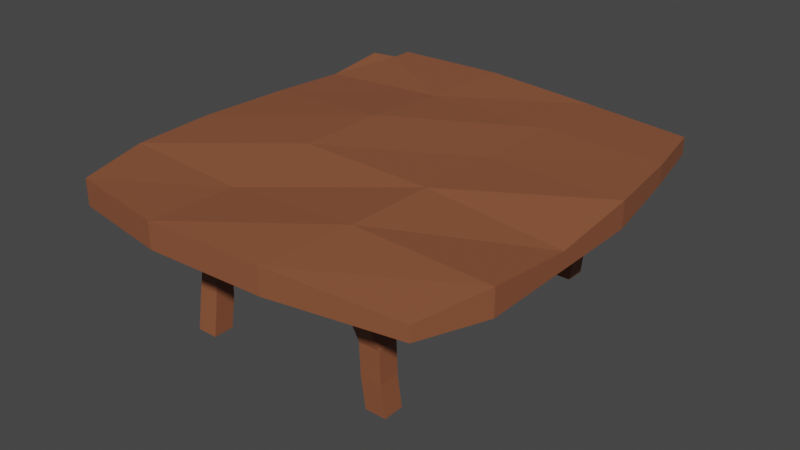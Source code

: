 # Source: Table02.blend  (saved by Blender 2.82.7; exported with 4.5.12 LTS)
import bpy
from mathutils import Matrix  # noqa: F401  (used for matrix-valued properties, if any)

bpy.ops.wm.read_factory_settings(use_empty=True)
scene = bpy.context.scene
scene.name = 'Scene'

# ---- collections
col_collection = bpy.data.collections.new('Collection'); scene.collection.children.link(col_collection)

# ---- materials (node trees are filled in below, after node groups)
mat_table02_mat = bpy.data.materials.new('Table02_mat')
mat_table02_mat.use_transparent_shadow = False

# ---- material node trees
mat_table02_mat.use_nodes = True; mat_table02_mat.node_tree.nodes.clear()
_N = mat_table02_mat.node_tree.nodes; _L = mat_table02_mat.node_tree.links
n0 = _N.new('ShaderNodeOutputMaterial'); n0.name = 'Material Output'; n0.location = (300, 300)
n1 = _N.new('ShaderNodeBsdfPrincipled'); n1.name = 'Principled BSDF'; n1.location = (10, 300)
n1.distribution = 'GGX'
n1.subsurface_method = 'BURLEY'
n1.inputs[0].default_value = (0.2668, 0.09014, 0.04119, 1.0)
n1.inputs[3].default_value = 1.45
n1.inputs[27].default_value = (0.0, 0.0, 0.0, 1.0)
n1.inputs[28].default_value = 1.0
_L.new(n1.outputs[0], n0.inputs[0])
n0.is_active_output = True

# ---- world
world_world = bpy.data.worlds.new('World'); scene.world = world_world
world_world.use_nodes = True; world_world.node_tree.nodes.clear()
_N = world_world.node_tree.nodes; _L = world_world.node_tree.links
n0 = _N.new('ShaderNodeOutputWorld'); n0.name = 'World Output'; n0.location = (300, 300)
n1 = _N.new('ShaderNodeBackground'); n1.name = 'Background'; n1.location = (10, 300)
n1.inputs[0].default_value = (0.05088, 0.05088, 0.05088, 1.0)
_L.new(n1.outputs[0], n0.inputs[0])
n0.is_active_output = True
world_world.color = (0.05088, 0.05088, 0.05088)
world_world.use_sun_shadow = False
world_world.sun_shadow_jitter_overblur = 0.0

# ---- meshes
me_cube_002 = bpy.data.meshes.new('Cube.002')
me_cube_002.from_pydata([(-1.298, -1.59, 0.9394), (-1.298, -1.59, 1.139), (1.381, -1.565, 0.9836), (1.381, -1.565, 1.095), (1.314, 1.578, 0.9714), (1.314, 1.578, 1.107), (-1.534, 0.949, 0.9609), (-1.453, 0.3436, 0.9394), (-1.534, -0.3436, 0.9394), (-1.458, -1.148, 0.9394), (-1.492, -0.9973, 1.139), (-1.534, -0.3436, 1.139), (-1.534, 0.4096, 1.118), (-1.534, 1.031, 1.083), (1.534, -1.031, 0.9394), (1.534, -0.3436, 0.9394), (1.534, 0.3436, 0.9394), (1.443, 1.001, 0.9841), (1.443, 1.001, 1.132), (1.534, 0.3436, 1.139), (1.534, -0.3436, 1.068), (1.534, -1.031, 1.139), (0.5112, 1.718, 0.9394), (-0.5026, 1.699, 0.9857), (-0.4468, 1.749, 1.143), (0.4578, 1.707, 1.107), (-0.5112, -1.718, 0.9394), (0.3928, -1.682, 0.9394), (0.3928, -1.682, 1.139), (-0.5112, -1.718, 1.139), (-0.5112, 1.031, 1.139), (0.5112, 1.031, 1.139), (-0.5112, 0.3436, 1.188), (0.5112, 0.3436, 1.139), (-0.5112, -0.3436, 1.188), (0.5112, -0.3436, 1.167), (-0.5112, -1.031, 1.109), (0.5112, -1.031, 1.175), (0.5112, 1.031, 0.9394), (-0.5112, 1.031, 0.9394), (0.5112, 0.3436, 0.9394), (-0.5112, 0.3436, 0.9394), (0.5112, -0.3436, 0.9394), (-0.5112, -0.3436, 0.9394), (0.5112, -1.031, 0.9394), (-0.5112, -1.031, 0.9394), (-1.534, 1.518, 1.139), (-1.534, 1.404, 0.9394), (-1.334, 1.555, 1.139), (-1.311, 1.718, 0.9394), (-1.333, 1.718, 1.139), (-1.423, 1.561, 0.9394), (0.688, -1.141, 0.0), (0.6378, -1.185, 1.0), (0.688, -0.983, 0.0), (0.6378, -1.027, 1.0), (0.8464, -1.141, 0.0), (0.7962, -1.185, 1.0), (0.8464, -0.983, 0.0), (0.7962, -1.027, 1.0), (0.6713, -1.161, 0.25), (0.6708, -1.171, 0.5), (0.6255, -1.237, 0.75), (0.6255, -1.095, 0.75), (0.6708, -1.012, 0.5), (0.6713, -1.002, 0.25), (0.7669, -1.095, 0.75), (0.8292, -1.012, 0.5), (0.8297, -1.002, 0.25), (0.7669, -1.237, 0.75), (0.8292, -1.171, 0.5), (0.8297, -1.161, 0.25), (-0.6378, -1.185, 0.0), (-0.6378, -1.185, 1.0), (-0.6378, -1.027, 0.0), (-0.6378, -1.027, 1.0), (-0.7962, -1.185, 0.0), (-0.7962, -1.185, 1.0), (-0.7962, -1.027, 0.0), (-0.7962, -1.027, 1.0), (-0.6244, -1.161, 0.25), (-0.6159, -1.144, 0.5), (-0.6474, -1.133, 0.75), (-0.6474, -0.9935, 0.75), (-0.6159, -1.003, 0.5), (-0.6244, -1.002, 0.25), (-0.7867, -0.9935, 0.75), (-0.7567, -1.003, 0.5), (-0.7829, -1.002, 0.25), (-0.7867, -1.133, 0.75), (-0.7567, -1.144, 0.5), (-0.7829, -1.161, 0.25), (0.6378, 1.185, 0.0), (0.6378, 1.185, 1.0), (0.6378, 1.027, 0.0), (0.6378, 1.027, 1.0), (0.7962, 1.185, 0.0), (0.7962, 1.185, 1.0), (0.7962, 1.027, 0.0), (0.7962, 1.027, 1.0), (0.6505, 1.208, 0.25), (0.6596, 1.228, 0.5), (0.7012, 1.196, 0.75), (0.7012, 1.037, 0.75), (0.6596, 1.07, 0.5), (0.6505, 1.05, 0.25), (0.8596, 1.037, 0.75), (0.818, 1.07, 0.5), (0.8089, 1.05, 0.25), (0.8596, 1.196, 0.75), (0.818, 1.228, 0.5), (0.8089, 1.208, 0.25), (-0.6378, 1.185, 0.0), (-0.6378, 1.185, 1.0), (-0.6378, 1.027, 0.0), (-0.6378, 1.027, 1.0), (-0.7962, 1.185, 0.0), (-0.7962, 1.185, 1.0), (-0.7962, 1.027, 0.0), (-0.7962, 1.027, 1.0), (-0.6308, 1.12, 0.25), (-0.5969, 1.183, 0.5), (-0.6059, 1.172, 0.75), (-0.6059, 1.013, 0.75), (-0.5969, 1.025, 0.5), (-0.6308, 0.9614, 0.25), (-0.7643, 1.013, 0.75), (-0.7553, 1.025, 0.5), (-0.7892, 0.9614, 0.25), (-0.7643, 1.172, 0.75), (-0.7553, 1.183, 0.5), (-0.7892, 1.12, 0.25)], [], [(6, 13, 46, 47), (22, 25, 5, 4), (14, 21, 3, 2), (26, 29, 1, 0), (44, 14, 2, 27), (36, 10, 1, 29), (24, 50, 48, 46, 13, 30), (30, 13, 12, 32), (32, 12, 11, 34), (34, 11, 10, 36), (22, 4, 17, 38), (38, 17, 16, 40), (40, 16, 15, 42), (42, 15, 14, 44), (4, 5, 18, 17), (17, 18, 19, 16), (16, 19, 20, 15), (15, 20, 21, 14), (0, 1, 10, 9), (9, 10, 11, 8), (8, 11, 12, 7), (7, 12, 13, 6), (8, 43, 45, 9), (43, 42, 44, 45), (7, 41, 43, 8), (41, 40, 42, 43), (6, 39, 41, 7), (39, 38, 40, 41), (23, 22, 38, 39), (20, 35, 37, 21), (35, 34, 36, 37), (19, 33, 35, 20), (33, 32, 34, 35), (18, 31, 33, 19), (31, 30, 32, 33), (5, 25, 31, 18), (25, 24, 30, 31), (21, 37, 28, 3), (37, 36, 29, 28), (9, 45, 26, 0), (45, 44, 27, 26), (2, 3, 28, 27), (27, 28, 29, 26), (23, 24, 25, 22), (49, 50, 24, 23), (47, 51, 49, 23, 39, 6), (46, 48, 51, 47), (48, 50, 49, 51), (62, 53, 55, 63), (63, 55, 59, 66), (66, 59, 57, 69), (69, 57, 53, 62), (54, 58, 56, 52), (59, 55, 53, 57), (56, 71, 60, 52), (71, 70, 61, 60), (70, 69, 62, 61), (58, 68, 71, 56), (68, 67, 70, 71), (67, 66, 69, 70), (54, 65, 68, 58), (65, 64, 67, 68), (64, 63, 66, 67), (52, 60, 65, 54), (60, 61, 64, 65), (61, 62, 63, 64), (82, 83, 75, 73), (83, 86, 79, 75), (86, 89, 77, 79), (89, 82, 73, 77), (74, 72, 76, 78), (79, 77, 73, 75), (76, 72, 80, 91), (91, 80, 81, 90), (90, 81, 82, 89), (78, 76, 91, 88), (88, 91, 90, 87), (87, 90, 89, 86), (74, 78, 88, 85), (85, 88, 87, 84), (84, 87, 86, 83), (72, 74, 85, 80), (80, 85, 84, 81), (81, 84, 83, 82), (102, 103, 95, 93), (103, 106, 99, 95), (106, 109, 97, 99), (109, 102, 93, 97), (94, 92, 96, 98), (99, 97, 93, 95), (96, 92, 100, 111), (111, 100, 101, 110), (110, 101, 102, 109), (98, 96, 111, 108), (108, 111, 110, 107), (107, 110, 109, 106), (94, 98, 108, 105), (105, 108, 107, 104), (104, 107, 106, 103), (92, 94, 105, 100), (100, 105, 104, 101), (101, 104, 103, 102), (122, 113, 115, 123), (123, 115, 119, 126), (126, 119, 117, 129), (129, 117, 113, 122), (114, 118, 116, 112), (119, 115, 113, 117), (116, 131, 120, 112), (131, 130, 121, 120), (130, 129, 122, 121), (118, 128, 131, 116), (128, 127, 130, 131), (127, 126, 129, 130), (114, 125, 128, 118), (125, 124, 127, 128), (124, 123, 126, 127), (112, 120, 125, 114), (120, 121, 124, 125), (121, 122, 123, 124)])
_uv = me_cube_002.uv_layers.new(name='UVMap')
_uv.uv.foreach_set('vector', [0.375, 0.2, 0.625, 0.2, 0.625, 0.2354, 0.375, 0.2271, 0.375, 0.4167, 0.625, 0.4167, 0.625, 0.5, 0.375, 0.5, 0.375, 0.7, 0.625, 0.7, 0.625, 0.75, 0.375, 0.75, 0.375, 0.9167, 0.625, 0.9167, 0.625, 1.0, 0.375, 1.0, 0.2917, 0.7, 0.375, 0.7, 0.375, 0.75, 0.2917, 0.75, 0.7917, 0.7, 0.875, 0.7, 0.875, 0.75, 0.7917, 0.75, 0.7917, 0.5, 0.8586, 0.5, 0.8588, 0.5119, 0.875, 0.5146, 0.875, 0.55, 0.7917, 0.55, 0.7917, 0.55, 0.875, 0.55, 0.875, 0.6, 0.7917, 0.6, 0.7917, 0.6, 0.875, 0.6, 0.875, 0.65, 0.7917, 0.65, 0.7917, 0.65, 0.875, 0.65, 0.875, 0.7, 0.7917, 0.7, 0.2917, 0.5, 0.375, 0.5, 0.375, 0.55, 0.2917, 0.55, 0.2917, 0.55, 0.375, 0.55, 0.375, 0.6, 0.2917, 0.6, 0.2917, 0.6, 0.375, 0.6, 0.375, 0.65, 0.2917, 0.65, 0.2917, 0.65, 0.375, 0.65, 0.375, 0.7, 0.2917, 0.7, 0.375, 0.5, 0.625, 0.5, 0.625, 0.55, 0.375, 0.55, 0.375, 0.55, 0.625, 0.55, 0.625, 0.6, 0.375, 0.6, 0.375, 0.6, 0.625, 0.6, 0.625, 0.65, 0.375, 0.65, 0.375, 0.65, 0.625, 0.65, 0.625, 0.7, 0.375, 0.7, 0.375, 0.0, 0.625, 0.0, 0.625, 0.05, 0.375, 0.05, 0.375, 0.05, 0.625, 0.05, 0.625, 0.1, 0.375, 0.1, 0.375, 0.1, 0.625, 0.1, 0.625, 0.15, 0.375, 0.15, 0.375, 0.15, 0.625, 0.15, 0.625, 0.2, 0.375, 0.2, 0.125, 0.65, 0.2083, 0.65, 0.2083, 0.7, 0.125, 0.7, 0.2083, 0.65, 0.2917, 0.65, 0.2917, 0.7, 0.2083, 0.7, 0.125, 0.6, 0.2083, 0.6, 0.2083, 0.65, 0.125, 0.65, 0.2083, 0.6, 0.2917, 0.6, 0.2917, 0.65, 0.2083, 0.65, 0.125, 0.55, 0.2083, 0.55, 0.2083, 0.6, 0.125, 0.6, 0.2083, 0.55, 0.2917, 0.55, 0.2917, 0.6, 0.2083, 0.6, 0.2083, 0.5, 0.2917, 0.5, 0.2917, 0.55, 0.2083, 0.55, 0.625, 0.65, 0.7083, 0.65, 0.7083, 0.7, 0.625, 0.7, 0.7083, 0.65, 0.7917, 0.65, 0.7917, 0.7, 0.7083, 0.7, 0.625, 0.6, 0.7083, 0.6, 0.7083, 0.65, 0.625, 0.65, 0.7083, 0.6, 0.7917, 0.6, 0.7917, 0.65, 0.7083, 0.65, 0.625, 0.55, 0.7083, 0.55, 0.7083, 0.6, 0.625, 0.6, 0.7083, 0.55, 0.7917, 0.55, 0.7917, 0.6, 0.7083, 0.6, 0.625, 0.5, 0.7083, 0.5, 0.7083, 0.55, 0.625, 0.55, 0.7083, 0.5, 0.7917, 0.5, 0.7917, 0.55, 0.7083, 0.55, 0.625, 0.7, 0.7083, 0.7, 0.7083, 0.75, 0.625, 0.75, 0.7083, 0.7, 0.7917, 0.7, 0.7917, 0.75, 0.7083, 0.75, 0.125, 0.7, 0.2083, 0.7, 0.2083, 0.75, 0.125, 0.75, 0.2083, 0.7, 0.2917, 0.7, 0.2917, 0.75, 0.2083, 0.75, 0.375, 0.75, 0.625, 0.75, 0.625, 0.8333, 0.375, 0.8333, 0.375, 0.8333, 0.625, 0.8333, 0.625, 0.9167, 0.375, 0.9167, 0.375, 0.3333, 0.625, 0.3333, 0.625, 0.4167, 0.375, 0.4167, 0.375, 0.2681, 0.625, 0.2664, 0.625, 0.3333, 0.375, 0.3333, 0.125, 0.5229, 0.1341, 0.5114, 0.1431, 0.5, 0.2083, 0.5, 0.2083, 0.55, 0.125, 0.55, 0.625, 0.2354, 0.8588, 0.5119, 0.1341, 0.5114, 0.375, 0.2271, 0.8588, 0.5119, 0.625, 0.2664, 0.1431, 0.5, 0.1341, 0.5114, 0.5625, 0.0, 0.625, 0.0, 0.625, 0.25, 0.5625, 0.25, 0.5625, 0.25, 0.625, 0.25, 0.625, 0.5, 0.5625, 0.5, 0.5625, 0.5, 0.625, 0.5, 0.625, 0.75, 0.5625, 0.75, 0.5625, 0.75, 0.625, 0.75, 0.625, 1.0, 0.5625, 1.0, 0.125, 0.5, 0.375, 0.5, 0.375, 0.75, 0.125, 0.75, 0.625, 0.5, 0.875, 0.5, 0.875, 0.75, 0.625, 0.75, 0.375, 0.75, 0.4375, 0.75, 0.4375, 1.0, 0.375, 1.0, 0.4375, 0.75, 0.5, 0.75, 0.5, 1.0, 0.4375, 1.0, 0.5, 0.75, 0.5625, 0.75, 0.5625, 1.0, 0.5, 1.0, 0.375, 0.5, 0.4375, 0.5, 0.4375, 0.75, 0.375, 0.75, 0.4375, 0.5, 0.5, 0.5, 0.5, 0.75, 0.4375, 0.75, 0.5, 0.5, 0.5625, 0.5, 0.5625, 0.75, 0.5, 0.75, 0.375, 0.25, 0.4375, 0.25, 0.4375, 0.5, 0.375, 0.5, 0.4375, 0.25, 0.5, 0.25, 0.5, 0.5, 0.4375, 0.5, 0.5, 0.25, 0.5625, 0.25, 0.5625, 0.5, 0.5, 0.5, 0.375, 0.0, 0.4375, 0.0, 0.4375, 0.25, 0.375, 0.25, 0.4375, 0.0, 0.5, 0.0, 0.5, 0.25, 0.4375, 0.25, 0.5, 0.0, 0.5625, 0.0, 0.5625, 0.25, 0.5, 0.25, 0.5625, 0.0, 0.5625, 0.25, 0.625, 0.25, 0.625, 0.0, 0.5625, 0.25, 0.5625, 0.5, 0.625, 0.5, 0.625, 0.25, 0.5625, 0.5, 0.5625, 0.75, 0.625, 0.75, 0.625, 0.5, 0.5625, 0.75, 0.5625, 1.0, 0.625, 1.0, 0.625, 0.75, 0.125, 0.5, 0.125, 0.75, 0.375, 0.75, 0.375, 0.5, 0.625, 0.5, 0.625, 0.75, 0.875, 0.75, 0.875, 0.5, 0.375, 0.75, 0.375, 1.0, 0.4375, 1.0, 0.4375, 0.75, 0.4375, 0.75, 0.4375, 1.0, 0.5, 1.0, 0.5, 0.75, 0.5, 0.75, 0.5, 1.0, 0.5625, 1.0, 0.5625, 0.75, 0.375, 0.5, 0.375, 0.75, 0.4375, 0.75, 0.4375, 0.5, 0.4375, 0.5, 0.4375, 0.75, 0.5, 0.75, 0.5, 0.5, 0.5, 0.5, 0.5, 0.75, 0.5625, 0.75, 0.5625, 0.5, 0.375, 0.25, 0.375, 0.5, 0.4375, 0.5, 0.4375, 0.25, 0.4375, 0.25, 0.4375, 0.5, 0.5, 0.5, 0.5, 0.25, 0.5, 0.25, 0.5, 0.5, 0.5625, 0.5, 0.5625, 0.25, 0.375, 0.0, 0.375, 0.25, 0.4375, 0.25, 0.4375, 0.0, 0.4375, 0.0, 0.4375, 0.25, 0.5, 0.25, 0.5, 0.0, 0.5, 0.0, 0.5, 0.25, 0.5625, 0.25, 0.5625, 0.0, 0.5625, 0.0, 0.5625, 0.25, 0.625, 0.25, 0.625, 0.0, 0.5625, 0.25, 0.5625, 0.5, 0.625, 0.5, 0.625, 0.25, 0.5625, 0.5, 0.5625, 0.75, 0.625, 0.75, 0.625, 0.5, 0.5625, 0.75, 0.5625, 1.0, 0.625, 1.0, 0.625, 0.75, 0.125, 0.5, 0.125, 0.75, 0.375, 0.75, 0.375, 0.5, 0.625, 0.5, 0.625, 0.75, 0.875, 0.75, 0.875, 0.5, 0.375, 0.75, 0.375, 1.0, 0.4375, 1.0, 0.4375, 0.75, 0.4375, 0.75, 0.4375, 1.0, 0.5, 1.0, 0.5, 0.75, 0.5, 0.75, 0.5, 1.0, 0.5625, 1.0, 0.5625, 0.75, 0.375, 0.5, 0.375, 0.75, 0.4375, 0.75, 0.4375, 0.5, 0.4375, 0.5, 0.4375, 0.75, 0.5, 0.75, 0.5, 0.5, 0.5, 0.5, 0.5, 0.75, 0.5625, 0.75, 0.5625, 0.5, 0.375, 0.25, 0.375, 0.5, 0.4375, 0.5, 0.4375, 0.25, 0.4375, 0.25, 0.4375, 0.5, 0.5, 0.5, 0.5, 0.25, 0.5, 0.25, 0.5, 0.5, 0.5625, 0.5, 0.5625, 0.25, 0.375, 0.0, 0.375, 0.25, 0.4375, 0.25, 0.4375, 0.0, 0.4375, 0.0, 0.4375, 0.25, 0.5, 0.25, 0.5, 0.0, 0.5, 0.0, 0.5, 0.25, 0.5625, 0.25, 0.5625, 0.0, 0.5625, 0.0, 0.625, 0.0, 0.625, 0.25, 0.5625, 0.25, 0.5625, 0.25, 0.625, 0.25, 0.625, 0.5, 0.5625, 0.5, 0.5625, 0.5, 0.625, 0.5, 0.625, 0.75, 0.5625, 0.75, 0.5625, 0.75, 0.625, 0.75, 0.625, 1.0, 0.5625, 1.0, 0.125, 0.5, 0.375, 0.5, 0.375, 0.75, 0.125, 0.75, 0.625, 0.5, 0.875, 0.5, 0.875, 0.75, 0.625, 0.75, 0.375, 0.75, 0.4375, 0.75, 0.4375, 1.0, 0.375, 1.0, 0.4375, 0.75, 0.5, 0.75, 0.5, 1.0, 0.4375, 1.0, 0.5, 0.75, 0.5625, 0.75, 0.5625, 1.0, 0.5, 1.0, 0.375, 0.5, 0.4375, 0.5, 0.4375, 0.75, 0.375, 0.75, 0.4375, 0.5, 0.5, 0.5, 0.5, 0.75, 0.4375, 0.75, 0.5, 0.5, 0.5625, 0.5, 0.5625, 0.75, 0.5, 0.75, 0.375, 0.25, 0.4375, 0.25, 0.4375, 0.5, 0.375, 0.5, 0.4375, 0.25, 0.5, 0.25, 0.5, 0.5, 0.4375, 0.5, 0.5, 0.25, 0.5625, 0.25, 0.5625, 0.5, 0.5, 0.5, 0.375, 0.0, 0.4375, 0.0, 0.4375, 0.25, 0.375, 0.25, 0.4375, 0.0, 0.5, 0.0, 0.5, 0.25, 0.4375, 0.25, 0.5, 0.0, 0.5625, 0.0, 0.5625, 0.25, 0.5, 0.25])
me_cube_002.materials.append(mat_table02_mat)
me_cube_002.use_remesh_fix_poles = True
me_cube_002.use_remesh_preserve_attributes = False
me_cube_002.use_mirror_vertex_groups = False
me_cube_002.update()

# ---- objects
ob_cube_001 = bpy.data.objects.new('Cube.001', me_cube_002)

# ---- transforms, parenting, visibility, modifiers, constraints
ob_cube_001.location = (0.0, 0.0, 0.0)
ob_cube_001.lineart.crease_threshold = 0.0

# ---- collection membership
col_collection.objects.link(ob_cube_001)

# ---- scene / render settings (as saved in the file)
scene.frame_start = 1; scene.frame_end = 250; scene.frame_set(1)
scene.render.engine = 'BLENDER_EEVEE_NEXT'
scene.cycles.use_denoising = False
scene.cycles.samples = 128
scene.cycles.sampling_pattern = 'TABULATED_SOBOL'
scene.cycles.use_adaptive_sampling = False
scene.cycles.use_light_tree = False
scene.view_settings.view_transform = 'Filmic'
bpy.context.view_layer.update()

# ---- added for rendering (the .blend has no active camera and no usable light): camera, sun
cam_auto = bpy.data.cameras.new('AutoCamera')
cam_auto.lens = 50.0
cam_auto.sensor_width = 36.0
cam_auto.clip_end = 1000.0
ob_auto_camera = bpy.data.objects.new('AutoCamera', cam_auto)
scene.collection.objects.link(ob_auto_camera)
ob_auto_camera.location = (4.42171, -5.29079, 4.13125)
ob_auto_camera.rotation_euler = (1.09748, -7.21219e-08, 0.694738)
scene.camera = ob_auto_camera
light_auto_sun = bpy.data.lights.new('AutoSun', 'SUN')
light_auto_sun.energy = 3.0
light_auto_sun.angle = 0.0523599
ob_auto_sun = bpy.data.objects.new('AutoSun', light_auto_sun)
scene.collection.objects.link(ob_auto_sun)
ob_auto_sun.rotation_euler = (0.872665, 0.174533, 0.523599)
bpy.context.view_layer.update()

